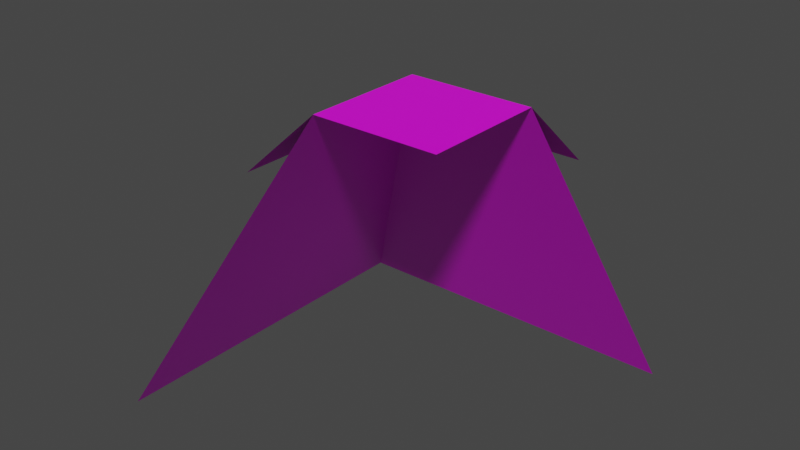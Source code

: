 # Source: laderaEsqA2.blend  (saved by Blender 2.91.10; exported with 4.5.12 LTS)
import bpy
from mathutils import Matrix  # noqa: F401  (used for matrix-valued properties, if any)

bpy.ops.wm.read_factory_settings(use_empty=True)
scene = bpy.context.scene
scene.name = 'Scene'

# ---- collections
col_collection = bpy.data.collections.new('Collection'); scene.collection.children.link(col_collection)

# ---- images (referenced by path relative to the original .blend; pixels are not part of the script)
import os
ASSET_DIR = os.environ.get("B2B_ASSET_DIR", "")  # directory of the original .blend (textures are referenced by path, not embedded)
HERE = os.path.dirname(os.path.abspath(__file__))  # packed textures are extracted next to this script under _unpacked/

def load_image(name, relpath, width, height, colorspace="sRGB"):
    """Load a texture the original file referenced (path relative to the .blend, or extracted next to this script)."""
    p = next((c for c in (os.path.join(HERE, relpath), os.path.join(ASSET_DIR, relpath)) if relpath and os.path.exists(c)), "")
    if p:
        img = bpy.data.images.load(p, check_existing=True)
        img.name = name
    else:  # same state as the original file: an image datablock whose file is absent (Cycles renders it pink)
        img = bpy.data.images.new(name, width, height)
        img.source = "FILE"
        img.filepath = "//" + (relpath or name)
    img.colorspace_settings.name = colorspace
    return img
img_testtileset_png = load_image('testTileSet.png', 'testTileSet.png', 1024, 1024, 'sRGB')

# ---- materials (node trees are filled in below, after node groups)
mat_material = bpy.data.materials.new('Material')
mat_material.alpha_threshold = 0.0
mat_material.use_transparent_shadow = False
mat_material.line_color = (0.0, 0.0, 0.0, 1.0)

# ---- material node trees
mat_material.use_nodes = True; mat_material.node_tree.nodes.clear()
_N = mat_material.node_tree.nodes; _L = mat_material.node_tree.links
n0 = _N.new('ShaderNodeOutputMaterial'); n0.name = 'Material Output'; n0.location = (300, 300)
n1 = _N.new('ShaderNodeBsdfPrincipled'); n1.name = 'Principled BSDF'; n1.location = (10, 300)
n1.distribution = 'GGX'
n1.subsurface_method = 'BURLEY'
n1.inputs[2].default_value = 0.4
n1.inputs[3].default_value = 1.45
n1.inputs[27].default_value = (0.0, 0.0, 0.0, 1.0)
n1.inputs[28].default_value = 1.0
n2 = _N.new('ShaderNodeTexImage'); n2.name = 'Image Texture'; n2.location = (-437, 264)
n2.image = img_testtileset_png
_L.new(n1.outputs[0], n0.inputs[0])
_L.new(n2.outputs[0], n1.inputs[0])
n0.is_active_output = True

# ---- world
world_world = bpy.data.worlds.new('World'); scene.world = world_world
world_world.use_nodes = True; world_world.node_tree.nodes.clear()
_N = world_world.node_tree.nodes; _L = world_world.node_tree.links
n0 = _N.new('ShaderNodeOutputWorld'); n0.name = 'World Output'; n0.location = (300, 300)
n1 = _N.new('ShaderNodeBackground'); n1.name = 'Background'; n1.location = (10, 300)
n1.inputs[0].default_value = (0.05088, 0.05088, 0.05088, 1.0)
_L.new(n1.outputs[0], n0.inputs[0])
n0.is_active_output = True
world_world.color = (0.05088, 0.05088, 0.05088)
world_world.use_sun_shadow = False
world_world.sun_shadow_jitter_overblur = 0.0

# ---- meshes
me_cube = bpy.data.meshes.new('Cube')
me_cube.from_pydata([(0.2, -0.5, 1.0), (-0.5, -0.5, 1.192e-07), (0.2, -0.2, 1.0), (-0.5, 0.5, 1.192e-07), (0.5, -0.5, 1.0), (0.5, -0.2, 1.0), (0.5, 0.5, 1.192e-07), (2.98e-08, -0.5, 0.82), (0.0, 0.0, 0.82), (0.5, 5.96e-08, 0.82)], [], [(0, 4, 5, 2), (3, 2, 5, 6), (1, 0, 2, 3), (2, 8, 7, 0), (5, 9, 8, 2)])
_uv = me_cube.uv_layers.new(name='UVMap')
_uv.uv.foreach_set('vector', [0.7542, 0.3343, 0.9998, 0.3343, 0.9998, 0.4162, 0.7542, 0.4162, 0.7859, 0.001039, 0.2126, 0.3343, 0.0001534, 0.3343, 0.0001534, 0.001039, 0.9998, 0.001039, 0.9998, 0.3343, 0.7883, 0.3343, 0.215, 0.001039, 0.3672, 0.9417, 0.6118, 0.832, 0.0001534, 0.832, 0.000153, 0.9417, 0.9998, 0.9423, 0.9998, 0.832, 0.4483, 0.832, 0.6943, 0.9423])
me_cube.materials.append(mat_material)
me_cube.use_remesh_preserve_volume = False
me_cube.use_remesh_preserve_attributes = False
me_cube.use_mirror_vertex_groups = False
me_cube.update()

# ---- objects
ob_cube = bpy.data.objects.new('Cube', me_cube)

# ---- transforms, parenting, visibility, modifiers, constraints
ob_cube.location = (0.0, 0.0, 0.0)
ob_cube.lock_rotations_4d = False
ob_cube.empty_display_type = 'ARROWS'
ob_cube.lineart.crease_threshold = 0.0

# ---- collection membership
col_collection.objects.link(ob_cube)

# ---- scene / render settings (as saved in the file)
scene.frame_start = 1; scene.frame_end = 250; scene.frame_set(1)
scene.render.engine = 'BLENDER_EEVEE_NEXT'
scene.cycles.use_denoising = False
scene.cycles.samples = 128
scene.cycles.sampling_pattern = 'TABULATED_SOBOL'
scene.cycles.use_adaptive_sampling = False
scene.cycles.use_light_tree = False
scene.view_settings.view_transform = 'Filmic'
bpy.context.view_layer.update()

# ---- added for rendering (the .blend has no active camera and no usable light): camera, sun
cam_auto = bpy.data.cameras.new('AutoCamera')
cam_auto.lens = 50.0
cam_auto.sensor_width = 36.0
cam_auto.clip_end = 1000.0
ob_auto_camera = bpy.data.objects.new('AutoCamera', cam_auto)
scene.collection.objects.link(ob_auto_camera)
ob_auto_camera.location = (1.60254, -1.92304, 1.78203)
ob_auto_camera.rotation_euler = (1.09748, -7.21219e-08, 0.694738)
scene.camera = ob_auto_camera
light_auto_sun = bpy.data.lights.new('AutoSun', 'SUN')
light_auto_sun.energy = 3.0
light_auto_sun.angle = 0.0523599
ob_auto_sun = bpy.data.objects.new('AutoSun', light_auto_sun)
scene.collection.objects.link(ob_auto_sun)
ob_auto_sun.rotation_euler = (0.872665, 0.174533, 0.523599)
bpy.context.view_layer.update()
